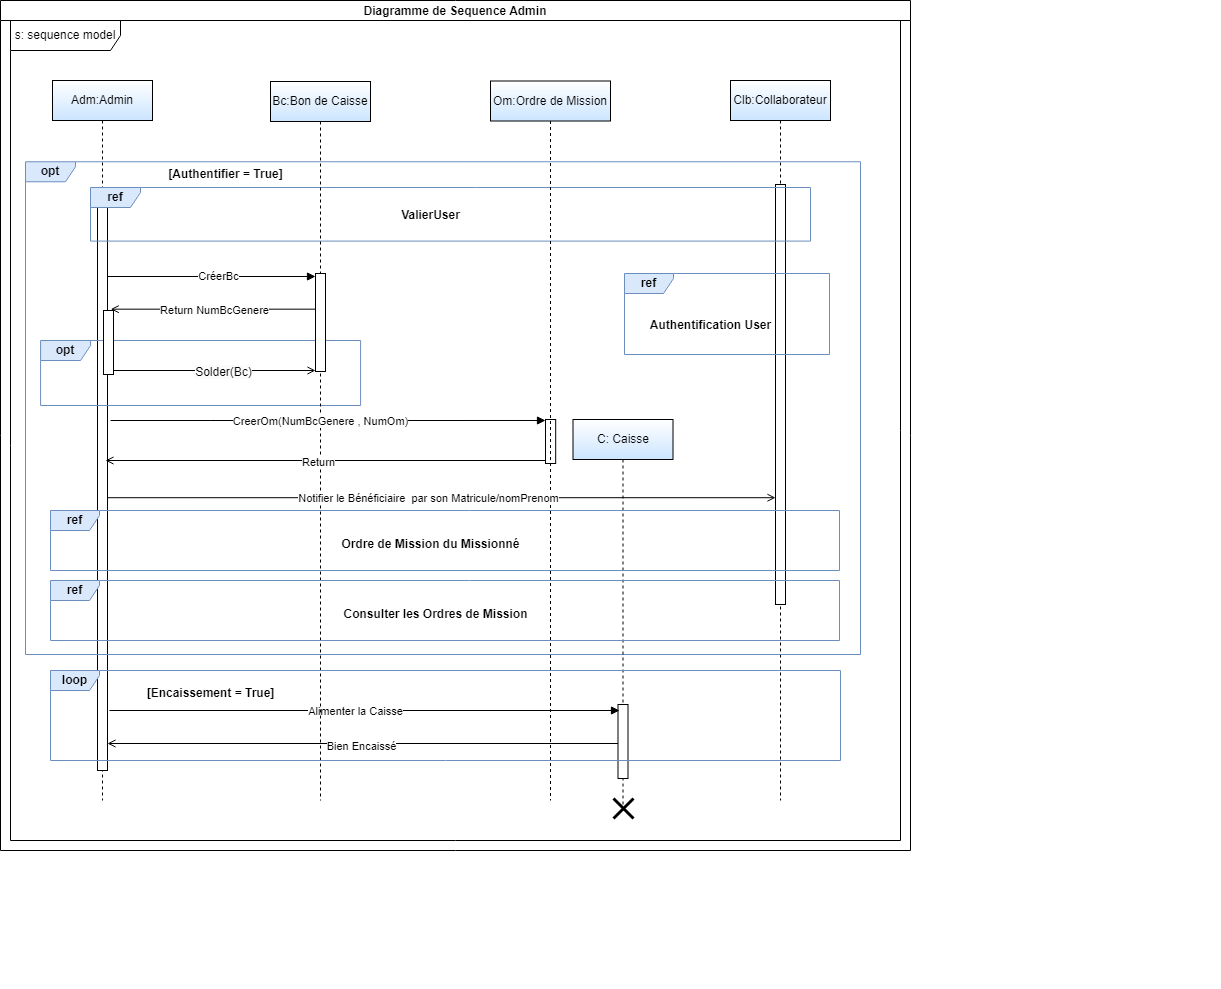

The diagram above was exported from draw.io. Its source (the exported page's mxGraphModel, read from the mxfile embedded in the PNG):
<mxGraphModel dx="1729" dy="1816" grid="1" gridSize="10" guides="1" tooltips="1" connect="1" arrows="1" fold="1" page="1" pageScale="1" pageWidth="850" pageHeight="1100" math="0" shadow="0">
  <root>
    <mxCell id="0" />
    <mxCell id="1" parent="0" />
    <mxCell id="aM9ryv3xv72pqoxQDRHE-1" value="Adm:Admin" style="shape=umlLifeline;perimeter=lifelinePerimeter;whiteSpace=wrap;html=1;container=0;dropTarget=0;collapsible=0;recursiveResize=0;outlineConnect=0;portConstraint=eastwest;newEdgeStyle={&quot;edgeStyle&quot;:&quot;elbowEdgeStyle&quot;,&quot;elbow&quot;:&quot;vertical&quot;,&quot;curved&quot;:0,&quot;rounded&quot;:0};fillColor=default;strokeColor=#000000;gradientColor=#CCE5FF;" parent="1" vertex="1">
      <mxGeometry x="42" y="40" width="100" height="720" as="geometry" />
    </mxCell>
    <mxCell id="aM9ryv3xv72pqoxQDRHE-2" value="" style="html=1;points=[];perimeter=orthogonalPerimeter;outlineConnect=0;targetShapes=umlLifeline;portConstraint=eastwest;newEdgeStyle={&quot;edgeStyle&quot;:&quot;elbowEdgeStyle&quot;,&quot;elbow&quot;:&quot;vertical&quot;,&quot;curved&quot;:0,&quot;rounded&quot;:0};" parent="aM9ryv3xv72pqoxQDRHE-1" vertex="1">
      <mxGeometry x="45" y="110" width="10" height="580" as="geometry" />
    </mxCell>
    <mxCell id="aM9ryv3xv72pqoxQDRHE-5" value="Clb:Collaborateur" style="shape=umlLifeline;perimeter=lifelinePerimeter;whiteSpace=wrap;html=1;container=0;dropTarget=0;collapsible=0;recursiveResize=0;outlineConnect=0;portConstraint=eastwest;newEdgeStyle={&quot;edgeStyle&quot;:&quot;elbowEdgeStyle&quot;,&quot;elbow&quot;:&quot;vertical&quot;,&quot;curved&quot;:0,&quot;rounded&quot;:0};gradientColor=#CCE5FF;" parent="1" vertex="1">
      <mxGeometry x="720" y="40" width="100" height="720" as="geometry" />
    </mxCell>
    <mxCell id="n-zNSpfsTMb-PeeRXI1q-18" value="" style="group;fillColor=none;" parent="1" vertex="1" connectable="0">
      <mxGeometry x="15" y="124" width="1195" height="824" as="geometry" />
    </mxCell>
    <mxCell id="n-zNSpfsTMb-PeeRXI1q-1" value="&lt;b&gt;opt&lt;/b&gt;" style="shape=umlFrame;whiteSpace=wrap;html=1;pointerEvents=0;width=50;height=20;fillColor=#dae8fc;strokeColor=#6c8ebf;" parent="n-zNSpfsTMb-PeeRXI1q-18" vertex="1">
      <mxGeometry y="-2.72" width="835" height="492.73" as="geometry" />
    </mxCell>
    <mxCell id="n-zNSpfsTMb-PeeRXI1q-14" value="&lt;b&gt;[Authentifier = True]&lt;/b&gt;" style="text;html=1;align=center;verticalAlign=middle;resizable=0;points=[];autosize=1;strokeColor=none;fillColor=none;" parent="n-zNSpfsTMb-PeeRXI1q-18" vertex="1">
      <mxGeometry x="130.00365853658536" y="-5.003749999999997" width="140" height="30" as="geometry" />
    </mxCell>
    <mxCell id="n-zNSpfsTMb-PeeRXI1q-28" value="" style="group" parent="n-zNSpfsTMb-PeeRXI1q-18" vertex="1" connectable="0">
      <mxGeometry x="5.09" y="100" width="366.59" height="199" as="geometry" />
    </mxCell>
    <mxCell id="n-zNSpfsTMb-PeeRXI1q-29" value="&lt;b&gt;opt&lt;/b&gt;" style="shape=umlFrame;whiteSpace=wrap;html=1;pointerEvents=0;width=50;height=20;fillColor=#dae8fc;strokeColor=#6c8ebf;" parent="n-zNSpfsTMb-PeeRXI1q-28" vertex="1">
      <mxGeometry x="10" y="76" width="320" height="65" as="geometry" />
    </mxCell>
    <mxCell id="n-zNSpfsTMb-PeeRXI1q-70" value="" style="html=1;points=[];perimeter=orthogonalPerimeter;outlineConnect=0;targetShapes=umlLifeline;portConstraint=eastwest;newEdgeStyle={&quot;edgeStyle&quot;:&quot;elbowEdgeStyle&quot;,&quot;elbow&quot;:&quot;vertical&quot;,&quot;curved&quot;:0,&quot;rounded&quot;:0};" parent="n-zNSpfsTMb-PeeRXI1q-28" vertex="1">
      <mxGeometry x="72.91" y="46" width="10" height="64" as="geometry" />
    </mxCell>
    <mxCell id="n-zNSpfsTMb-PeeRXI1q-80" value="" style="html=1;verticalAlign=bottom;endArrow=block;curved=0;rounded=0;" parent="n-zNSpfsTMb-PeeRXI1q-28" source="aM9ryv3xv72pqoxQDRHE-2" edge="1">
      <mxGeometry width="80" relative="1" as="geometry">
        <mxPoint x="79.91" y="12" as="sourcePoint" />
        <mxPoint x="284.9099999999998" y="12" as="targetPoint" />
      </mxGeometry>
    </mxCell>
    <mxCell id="n-zNSpfsTMb-PeeRXI1q-86" value="CréerBc" style="edgeLabel;html=1;align=center;verticalAlign=middle;resizable=0;points=[];" parent="n-zNSpfsTMb-PeeRXI1q-80" vertex="1" connectable="0">
      <mxGeometry x="0.06" y="1" relative="1" as="geometry">
        <mxPoint as="offset" />
      </mxGeometry>
    </mxCell>
    <mxCell id="n-zNSpfsTMb-PeeRXI1q-32" value="" style="html=1;points=[];perimeter=orthogonalPerimeter;outlineConnect=0;targetShapes=umlLifeline;portConstraint=eastwest;newEdgeStyle={&quot;edgeStyle&quot;:&quot;elbowEdgeStyle&quot;,&quot;elbow&quot;:&quot;vertical&quot;,&quot;curved&quot;:0,&quot;rounded&quot;:0};" parent="n-zNSpfsTMb-PeeRXI1q-18" vertex="1">
      <mxGeometry x="520" y="255" width="10.18" height="44" as="geometry" />
    </mxCell>
    <mxCell id="n-zNSpfsTMb-PeeRXI1q-16" value="&lt;b&gt;Authentification User&lt;/b&gt;" style="text;html=1;align=center;verticalAlign=middle;resizable=0;points=[];autosize=1;strokeColor=none;fillColor=none;" parent="n-zNSpfsTMb-PeeRXI1q-18" vertex="1">
      <mxGeometry x="614.9953283302065" y="145.9964085365854" width="140" height="30" as="geometry" />
    </mxCell>
    <mxCell id="aM9ryv3xv72pqoxQDRHE-6" value="" style="html=1;points=[];perimeter=orthogonalPerimeter;outlineConnect=0;targetShapes=umlLifeline;portConstraint=eastwest;newEdgeStyle={&quot;edgeStyle&quot;:&quot;elbowEdgeStyle&quot;,&quot;elbow&quot;:&quot;vertical&quot;,&quot;curved&quot;:0,&quot;rounded&quot;:0};" parent="n-zNSpfsTMb-PeeRXI1q-18" vertex="1">
      <mxGeometry x="750" y="20" width="10" height="420" as="geometry" />
    </mxCell>
    <mxCell id="n-zNSpfsTMb-PeeRXI1q-22" value="" style="group;labelBackgroundColor=none;textShadow=0;fontColor=default;labelBorderColor=default;fillColor=none;" parent="n-zNSpfsTMb-PeeRXI1q-18" vertex="1" connectable="0">
      <mxGeometry x="65" y="23" width="720" height="67" as="geometry" />
    </mxCell>
    <mxCell id="n-zNSpfsTMb-PeeRXI1q-23" value="&lt;b&gt;ref&lt;/b&gt;" style="shape=umlFrame;whiteSpace=wrap;html=1;pointerEvents=0;width=50;height=20;fillColor=#dae8fc;strokeColor=#6c8ebf;" parent="n-zNSpfsTMb-PeeRXI1q-22" vertex="1">
      <mxGeometry width="720" height="53.60000000000001" as="geometry" />
    </mxCell>
    <mxCell id="n-zNSpfsTMb-PeeRXI1q-24" value="&lt;b&gt;ValierUser&lt;/b&gt;" style="text;html=1;align=center;verticalAlign=middle;resizable=0;points=[];autosize=1;strokeColor=none;fillColor=none;" parent="n-zNSpfsTMb-PeeRXI1q-22" vertex="1">
      <mxGeometry x="299.9972318720706" y="13.403268292682931" width="80" height="30" as="geometry" />
    </mxCell>
    <mxCell id="n-zNSpfsTMb-PeeRXI1q-15" value="&lt;b&gt;ref&lt;/b&gt;" style="shape=umlFrame;whiteSpace=wrap;html=1;pointerEvents=0;width=49;height=20;fillColor=#dae8fc;strokeColor=#6c8ebf;" parent="n-zNSpfsTMb-PeeRXI1q-18" vertex="1">
      <mxGeometry x="599" y="109" width="205" height="81" as="geometry" />
    </mxCell>
    <mxCell id="PjLnis-dyz4PdIoA_UZE-3" value="&lt;b&gt;Ordre de Mission du Missionné&lt;/b&gt;" style="text;html=1;align=center;verticalAlign=middle;resizable=0;points=[];autosize=1;strokeColor=none;fillColor=none;" parent="n-zNSpfsTMb-PeeRXI1q-18" vertex="1">
      <mxGeometry x="304.99532833020646" y="364.99640853658536" width="200" height="30" as="geometry" />
    </mxCell>
    <mxCell id="yYPoBm6pSU14EJb4kVdF-1" value="&lt;b&gt;Consulter les Ordres de Mission&lt;/b&gt;" style="text;html=1;align=center;verticalAlign=middle;resizable=0;points=[];autosize=1;strokeColor=none;fillColor=none;" parent="n-zNSpfsTMb-PeeRXI1q-18" vertex="1">
      <mxGeometry x="304.99532833020646" y="434.99640853658536" width="210" height="30" as="geometry" />
    </mxCell>
    <mxCell id="o20DKPw8F_fQuzqh9xxS-6" value="C: Caisse" style="shape=umlLifeline;perimeter=lifelinePerimeter;whiteSpace=wrap;html=1;container=0;dropTarget=0;collapsible=0;recursiveResize=0;outlineConnect=0;portConstraint=eastwest;newEdgeStyle={&quot;edgeStyle&quot;:&quot;elbowEdgeStyle&quot;,&quot;elbow&quot;:&quot;vertical&quot;,&quot;curved&quot;:0,&quot;rounded&quot;:0};gradientColor=#CCE5FF;" vertex="1" parent="n-zNSpfsTMb-PeeRXI1q-18">
      <mxGeometry x="547.5" y="255" width="100" height="385" as="geometry" />
    </mxCell>
    <mxCell id="o20DKPw8F_fQuzqh9xxS-7" value="" style="html=1;points=[];perimeter=orthogonalPerimeter;outlineConnect=0;targetShapes=umlLifeline;portConstraint=eastwest;newEdgeStyle={&quot;edgeStyle&quot;:&quot;elbowEdgeStyle&quot;,&quot;elbow&quot;:&quot;vertical&quot;,&quot;curved&quot;:0,&quot;rounded&quot;:0};" vertex="1" parent="n-zNSpfsTMb-PeeRXI1q-18">
      <mxGeometry x="592.5" y="540" width="10" height="74" as="geometry" />
    </mxCell>
    <mxCell id="o20DKPw8F_fQuzqh9xxS-9" value="Alimenter la Caisse" style="html=1;verticalAlign=bottom;endArrow=block;edgeStyle=elbowEdgeStyle;elbow=horizontal;curved=0;rounded=0;" edge="1" parent="n-zNSpfsTMb-PeeRXI1q-18">
      <mxGeometry x="-0.0344" y="-10" relative="1" as="geometry">
        <mxPoint x="84" y="546" as="sourcePoint" />
        <mxPoint x="594" y="546" as="targetPoint" />
        <mxPoint as="offset" />
      </mxGeometry>
    </mxCell>
    <mxCell id="n-zNSpfsTMb-PeeRXI1q-19" value="Bc:Bon de Caisse" style="shape=umlLifeline;perimeter=lifelinePerimeter;whiteSpace=wrap;html=1;container=0;dropTarget=0;collapsible=0;recursiveResize=0;outlineConnect=0;portConstraint=eastwest;newEdgeStyle={&quot;edgeStyle&quot;:&quot;elbowEdgeStyle&quot;,&quot;elbow&quot;:&quot;vertical&quot;,&quot;curved&quot;:0,&quot;rounded&quot;:0};gradientColor=#CCE5FF;" parent="1" vertex="1">
      <mxGeometry x="260" y="41" width="100" height="719" as="geometry" />
    </mxCell>
    <mxCell id="n-zNSpfsTMb-PeeRXI1q-20" value="" style="html=1;points=[];perimeter=orthogonalPerimeter;outlineConnect=0;targetShapes=umlLifeline;portConstraint=eastwest;newEdgeStyle={&quot;edgeStyle&quot;:&quot;elbowEdgeStyle&quot;,&quot;elbow&quot;:&quot;vertical&quot;,&quot;curved&quot;:0,&quot;rounded&quot;:0};" parent="n-zNSpfsTMb-PeeRXI1q-19" vertex="1">
      <mxGeometry x="45" y="192" width="10" height="98" as="geometry" />
    </mxCell>
    <mxCell id="n-zNSpfsTMb-PeeRXI1q-31" value="Om:Ordre de Mission" style="shape=umlLifeline;perimeter=lifelinePerimeter;whiteSpace=wrap;html=1;container=0;dropTarget=0;collapsible=0;recursiveResize=0;outlineConnect=0;portConstraint=eastwest;newEdgeStyle={&quot;edgeStyle&quot;:&quot;elbowEdgeStyle&quot;,&quot;elbow&quot;:&quot;vertical&quot;,&quot;curved&quot;:0,&quot;rounded&quot;:0};gradientColor=#CCE5FF;" parent="1" vertex="1">
      <mxGeometry x="480" y="40.5" width="120" height="719.5" as="geometry" />
    </mxCell>
    <mxCell id="n-zNSpfsTMb-PeeRXI1q-67" value="" style="endArrow=open;endFill=1;html=1;rounded=0;" parent="1" target="aM9ryv3xv72pqoxQDRHE-6" edge="1">
      <mxGeometry width="160" relative="1" as="geometry">
        <mxPoint x="97" y="457.2062799999999" as="sourcePoint" />
        <mxPoint x="720" y="457.2062799999999" as="targetPoint" />
      </mxGeometry>
    </mxCell>
    <mxCell id="n-zNSpfsTMb-PeeRXI1q-68" value="Notifier le Bénéficiaire&amp;nbsp; par son Matricule/nomPrenom" style="edgeLabel;html=1;align=center;verticalAlign=middle;resizable=0;points=[];" parent="n-zNSpfsTMb-PeeRXI1q-67" vertex="1" connectable="0">
      <mxGeometry x="-0.0482" relative="1" as="geometry">
        <mxPoint x="2" as="offset" />
      </mxGeometry>
    </mxCell>
    <mxCell id="aM9ryv3xv72pqoxQDRHE-9" value="CreerOm(NumBcGenere , NumOm)" style="html=1;verticalAlign=bottom;endArrow=block;edgeStyle=elbowEdgeStyle;elbow=horizontal;curved=0;rounded=0;entryX=0.491;entryY=0.057;entryDx=0;entryDy=0;entryPerimeter=0;" parent="1" edge="1">
      <mxGeometry x="-0.0344" y="-10" relative="1" as="geometry">
        <mxPoint x="100" y="380" as="sourcePoint" />
        <Array as="points">
          <mxPoint x="200.4207317073171" y="379.5875" />
        </Array>
        <mxPoint x="534.9983799999998" y="379.98737000000006" as="targetPoint" />
        <mxPoint as="offset" />
      </mxGeometry>
    </mxCell>
    <mxCell id="n-zNSpfsTMb-PeeRXI1q-87" value="" style="endArrow=open;endFill=1;html=1;rounded=0;entryX=0.725;entryY=-0.021;entryDx=0;entryDy=0;entryPerimeter=0;" parent="1" edge="1">
      <mxGeometry width="160" relative="1" as="geometry">
        <mxPoint x="305" y="268.65599999999995" as="sourcePoint" />
        <mxPoint x="100.25" y="268.65599999999995" as="targetPoint" />
      </mxGeometry>
    </mxCell>
    <mxCell id="n-zNSpfsTMb-PeeRXI1q-88" value="Return NumBcGenere" style="edgeLabel;html=1;align=center;verticalAlign=middle;resizable=0;points=[];" parent="n-zNSpfsTMb-PeeRXI1q-87" vertex="1" connectable="0">
      <mxGeometry x="0.0744" relative="1" as="geometry">
        <mxPoint x="8" y="1" as="offset" />
      </mxGeometry>
    </mxCell>
    <mxCell id="n-zNSpfsTMb-PeeRXI1q-71" value="" style="endArrow=open;endFill=1;html=1;rounded=0;" parent="1" source="n-zNSpfsTMb-PeeRXI1q-70" edge="1">
      <mxGeometry width="160" relative="1" as="geometry">
        <mxPoint x="110" y="330" as="sourcePoint" />
        <mxPoint x="305" y="330" as="targetPoint" />
      </mxGeometry>
    </mxCell>
    <mxCell id="n-zNSpfsTMb-PeeRXI1q-72" value="&lt;span style=&quot;font-size: 12px; background-color: rgb(251, 251, 251);&quot;&gt;Solder(Bc)&lt;/span&gt;" style="edgeLabel;html=1;align=center;verticalAlign=middle;resizable=0;points=[];" parent="n-zNSpfsTMb-PeeRXI1q-71" vertex="1" connectable="0">
      <mxGeometry x="0.0786" y="-1" relative="1" as="geometry">
        <mxPoint as="offset" />
      </mxGeometry>
    </mxCell>
    <mxCell id="PjLnis-dyz4PdIoA_UZE-1" value="" style="endArrow=open;endFill=1;html=1;rounded=0;" parent="1" source="n-zNSpfsTMb-PeeRXI1q-32" edge="1">
      <mxGeometry width="160" relative="1" as="geometry">
        <mxPoint x="530" y="420" as="sourcePoint" />
        <mxPoint x="95" y="420.00800000000004" as="targetPoint" />
      </mxGeometry>
    </mxCell>
    <mxCell id="PjLnis-dyz4PdIoA_UZE-2" value="Return" style="edgeLabel;html=1;align=center;verticalAlign=middle;resizable=0;points=[];" parent="PjLnis-dyz4PdIoA_UZE-1" vertex="1" connectable="0">
      <mxGeometry x="0.0744" relative="1" as="geometry">
        <mxPoint x="8" y="1" as="offset" />
      </mxGeometry>
    </mxCell>
    <mxCell id="PjLnis-dyz4PdIoA_UZE-4" value="&lt;b&gt;ref&lt;/b&gt;" style="shape=umlFrame;whiteSpace=wrap;html=1;pointerEvents=0;width=49;height=20;fillColor=#dae8fc;strokeColor=#6c8ebf;" parent="1" vertex="1">
      <mxGeometry x="40" y="470" width="789" height="60" as="geometry" />
    </mxCell>
    <mxCell id="PjLnis-dyz4PdIoA_UZE-5" value="Diagramme de Sequence Admin" style="swimlane;startSize=20;" parent="1" vertex="1">
      <mxGeometry x="-10" y="-40" width="910" height="850" as="geometry">
        <mxRectangle x="-10" y="-30" width="90" height="30" as="alternateBounds" />
      </mxGeometry>
    </mxCell>
    <mxCell id="PjLnis-dyz4PdIoA_UZE-6" value="s: sequence model" style="shape=umlFrame;whiteSpace=wrap;html=1;pointerEvents=0;width=110;height=30;" parent="PjLnis-dyz4PdIoA_UZE-5" vertex="1">
      <mxGeometry x="10" y="20" width="890" height="820" as="geometry" />
    </mxCell>
    <mxCell id="yYPoBm6pSU14EJb4kVdF-2" value="&lt;b&gt;ref&lt;/b&gt;" style="shape=umlFrame;whiteSpace=wrap;html=1;pointerEvents=0;width=49;height=20;fillColor=#dae8fc;strokeColor=#6c8ebf;" parent="PjLnis-dyz4PdIoA_UZE-5" vertex="1">
      <mxGeometry x="50" y="580" width="789" height="60" as="geometry" />
    </mxCell>
    <mxCell id="o20DKPw8F_fQuzqh9xxS-5" value="&lt;b&gt;loop&lt;/b&gt;" style="shape=umlFrame;whiteSpace=wrap;html=1;pointerEvents=0;width=49;height=20;fillColor=#dae8fc;strokeColor=#6c8ebf;" vertex="1" parent="PjLnis-dyz4PdIoA_UZE-5">
      <mxGeometry x="50" y="670" width="790" height="90" as="geometry" />
    </mxCell>
    <mxCell id="o20DKPw8F_fQuzqh9xxS-19" value="" style="shape=umlDestroy;whiteSpace=wrap;html=1;strokeWidth=3;targetShapes=umlLifeline;" vertex="1" parent="PjLnis-dyz4PdIoA_UZE-5">
      <mxGeometry x="613" y="798" width="20" height="20" as="geometry" />
    </mxCell>
    <mxCell id="o20DKPw8F_fQuzqh9xxS-8" value="&lt;b&gt;[Encaissement = True]&lt;/b&gt;" style="text;html=1;align=center;verticalAlign=middle;resizable=0;points=[];autosize=1;strokeColor=none;fillColor=none;" vertex="1" parent="1">
      <mxGeometry x="125" y="638" width="150" height="30" as="geometry" />
    </mxCell>
    <mxCell id="o20DKPw8F_fQuzqh9xxS-16" value="" style="endArrow=open;endFill=1;html=1;rounded=0;" edge="1" parent="1">
      <mxGeometry width="160" relative="1" as="geometry">
        <mxPoint x="607.5" y="703" as="sourcePoint" />
        <mxPoint x="97" y="703" as="targetPoint" />
      </mxGeometry>
    </mxCell>
    <mxCell id="o20DKPw8F_fQuzqh9xxS-18" value="Bien Encaissé" style="edgeLabel;html=1;align=center;verticalAlign=middle;resizable=0;points=[];" vertex="1" connectable="0" parent="o20DKPw8F_fQuzqh9xxS-16">
      <mxGeometry x="0.0624" y="2" relative="1" as="geometry">
        <mxPoint x="14" as="offset" />
      </mxGeometry>
    </mxCell>
  </root>
</mxGraphModel>